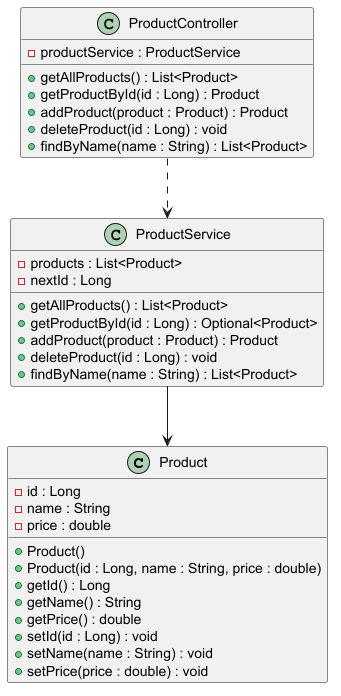

The diagram above was rendered by PlantUML. Its source (embedded in the PNG):
@startuml
class Product {
  - id : Long
  - name : String
  - price : double
  + Product()
  + Product(id : Long, name : String, price : double)
  + getId() : Long
  + getName() : String
  + getPrice() : double
  + setId(id : Long) : void
  + setName(name : String) : void
  + setPrice(price : double) : void
}

class ProductService {
  - products : List<Product>
  - nextId : Long
  + getAllProducts() : List<Product>
  + getProductById(id : Long) : Optional<Product>
  + addProduct(product : Product) : Product
  + deleteProduct(id : Long) : void
  + findByName(name : String) : List<Product>
}

class ProductController {
  - productService : ProductService
  + getAllProducts() : List<Product>
  + getProductById(id : Long) : Product
  + addProduct(product : Product) : Product
  + deleteProduct(id : Long) : void
  + findByName(name : String) : List<Product>
}

ProductController ..> ProductService
ProductService --> Product
@enduml